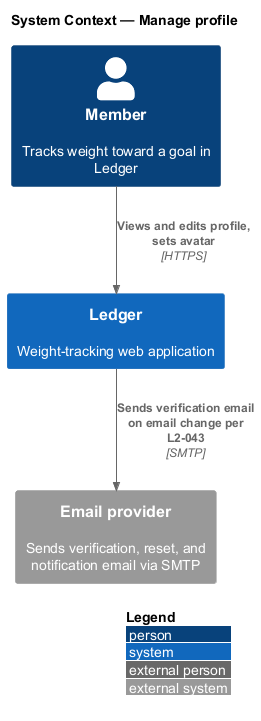

The diagram above was rendered by PlantUML. Its source (embedded in the PNG):
@startuml
!include <C4/C4_Context>
LAYOUT_WITH_LEGEND()
title System Context — Manage profile

Person(member, "Member", "Tracks weight toward a goal in Ledger")
System(ledger, "Ledger", "Weight-tracking web application")
System_Ext(email, "Email provider", "Sends verification, reset, and notification email via SMTP")

Rel(member, ledger, "Views and edits profile, sets avatar", "HTTPS")
Rel(ledger, email, "Sends verification email on email change per L2-043", "SMTP")
@enduml